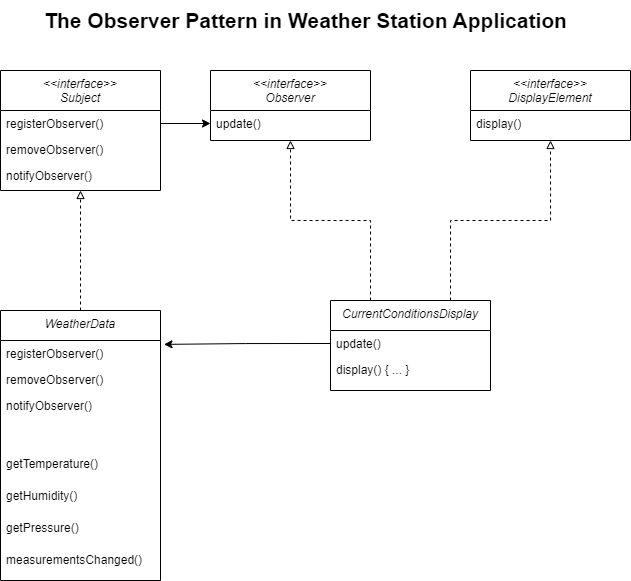

The diagram above was exported from draw.io. Its source (the exported page's mxGraphModel, read from the mxfile embedded in the PNG):
<mxGraphModel dx="1687" dy="982" grid="1" gridSize="10" guides="1" tooltips="1" connect="1" arrows="1" fold="1" page="1" pageScale="1" pageWidth="827" pageHeight="1169" math="0" shadow="0">
  <root>
    <mxCell id="WIyWlLk6GJQsqaUBKTNV-0" />
    <mxCell id="WIyWlLk6GJQsqaUBKTNV-1" parent="WIyWlLk6GJQsqaUBKTNV-0" />
    <mxCell id="zkfFHV4jXpPFQw0GAbJ--0" value="&lt;&lt;interface&gt;&gt;&#10;Subject" style="swimlane;fontStyle=2;align=center;verticalAlign=top;childLayout=stackLayout;horizontal=1;startSize=40;horizontalStack=0;resizeParent=1;resizeLast=0;collapsible=1;marginBottom=0;rounded=0;shadow=0;strokeWidth=1;" parent="WIyWlLk6GJQsqaUBKTNV-1" vertex="1">
      <mxGeometry x="40" y="110" width="160" height="120" as="geometry">
        <mxRectangle x="230" y="140" width="160" height="26" as="alternateBounds" />
      </mxGeometry>
    </mxCell>
    <mxCell id="zkfFHV4jXpPFQw0GAbJ--1" value="registerObserver()" style="text;align=left;verticalAlign=top;spacingLeft=4;spacingRight=4;overflow=hidden;rotatable=0;points=[[0,0.5],[1,0.5]];portConstraint=eastwest;" parent="zkfFHV4jXpPFQw0GAbJ--0" vertex="1">
      <mxGeometry y="40" width="160" height="26" as="geometry" />
    </mxCell>
    <mxCell id="zkfFHV4jXpPFQw0GAbJ--2" value="removeObserver()" style="text;align=left;verticalAlign=top;spacingLeft=4;spacingRight=4;overflow=hidden;rotatable=0;points=[[0,0.5],[1,0.5]];portConstraint=eastwest;rounded=0;shadow=0;html=0;" parent="zkfFHV4jXpPFQw0GAbJ--0" vertex="1">
      <mxGeometry y="66" width="160" height="26" as="geometry" />
    </mxCell>
    <mxCell id="zkfFHV4jXpPFQw0GAbJ--3" value="notifyObserver()" style="text;align=left;verticalAlign=top;spacingLeft=4;spacingRight=4;overflow=hidden;rotatable=0;points=[[0,0.5],[1,0.5]];portConstraint=eastwest;rounded=0;shadow=0;html=0;" parent="zkfFHV4jXpPFQw0GAbJ--0" vertex="1">
      <mxGeometry y="92" width="160" height="26" as="geometry" />
    </mxCell>
    <mxCell id="QdJ-YcDDeLR1ZS1MtPWP-0" value="&lt;&lt;interface&gt;&gt;&#10;Observer" style="swimlane;fontStyle=2;align=center;verticalAlign=top;childLayout=stackLayout;horizontal=1;startSize=40;horizontalStack=0;resizeParent=1;resizeLast=0;collapsible=1;marginBottom=0;rounded=0;shadow=0;strokeWidth=1;" vertex="1" parent="WIyWlLk6GJQsqaUBKTNV-1">
      <mxGeometry x="250" y="110" width="160" height="70" as="geometry">
        <mxRectangle x="230" y="140" width="160" height="26" as="alternateBounds" />
      </mxGeometry>
    </mxCell>
    <mxCell id="QdJ-YcDDeLR1ZS1MtPWP-1" value="update()" style="text;align=left;verticalAlign=top;spacingLeft=4;spacingRight=4;overflow=hidden;rotatable=0;points=[[0,0.5],[1,0.5]];portConstraint=eastwest;" vertex="1" parent="QdJ-YcDDeLR1ZS1MtPWP-0">
      <mxGeometry y="40" width="160" height="26" as="geometry" />
    </mxCell>
    <mxCell id="QdJ-YcDDeLR1ZS1MtPWP-4" value="&lt;&lt;interface&gt;&gt;&#10;DisplayElement" style="swimlane;fontStyle=2;align=center;verticalAlign=top;childLayout=stackLayout;horizontal=1;startSize=40;horizontalStack=0;resizeParent=1;resizeLast=0;collapsible=1;marginBottom=0;rounded=0;shadow=0;strokeWidth=1;" vertex="1" parent="WIyWlLk6GJQsqaUBKTNV-1">
      <mxGeometry x="510" y="110" width="160" height="70" as="geometry">
        <mxRectangle x="230" y="140" width="160" height="26" as="alternateBounds" />
      </mxGeometry>
    </mxCell>
    <mxCell id="QdJ-YcDDeLR1ZS1MtPWP-5" value="display()" style="text;align=left;verticalAlign=top;spacingLeft=4;spacingRight=4;overflow=hidden;rotatable=0;points=[[0,0.5],[1,0.5]];portConstraint=eastwest;" vertex="1" parent="QdJ-YcDDeLR1ZS1MtPWP-4">
      <mxGeometry y="40" width="160" height="26" as="geometry" />
    </mxCell>
    <mxCell id="QdJ-YcDDeLR1ZS1MtPWP-6" value="The Observer Pattern in Weather Station Application" style="text;html=1;align=center;verticalAlign=middle;resizable=0;points=[];autosize=1;strokeColor=none;fillColor=none;fontSize=21;fontStyle=1" vertex="1" parent="WIyWlLk6GJQsqaUBKTNV-1">
      <mxGeometry x="70" y="40" width="550" height="40" as="geometry" />
    </mxCell>
    <mxCell id="QdJ-YcDDeLR1ZS1MtPWP-16" style="edgeStyle=orthogonalEdgeStyle;rounded=0;orthogonalLoop=1;jettySize=auto;html=1;entryX=0.5;entryY=1;entryDx=0;entryDy=0;endArrow=block;endFill=0;dashed=1;" edge="1" parent="WIyWlLk6GJQsqaUBKTNV-1" source="QdJ-YcDDeLR1ZS1MtPWP-7" target="zkfFHV4jXpPFQw0GAbJ--0">
      <mxGeometry relative="1" as="geometry" />
    </mxCell>
    <mxCell id="QdJ-YcDDeLR1ZS1MtPWP-7" value="WeatherData" style="swimlane;fontStyle=2;align=center;verticalAlign=top;childLayout=stackLayout;horizontal=1;startSize=30;horizontalStack=0;resizeParent=1;resizeLast=0;collapsible=1;marginBottom=0;rounded=0;shadow=0;strokeWidth=1;" vertex="1" parent="WIyWlLk6GJQsqaUBKTNV-1">
      <mxGeometry x="40" y="350" width="160" height="270" as="geometry">
        <mxRectangle x="230" y="140" width="160" height="26" as="alternateBounds" />
      </mxGeometry>
    </mxCell>
    <mxCell id="QdJ-YcDDeLR1ZS1MtPWP-8" value="registerObserver()" style="text;align=left;verticalAlign=top;spacingLeft=4;spacingRight=4;overflow=hidden;rotatable=0;points=[[0,0.5],[1,0.5]];portConstraint=eastwest;" vertex="1" parent="QdJ-YcDDeLR1ZS1MtPWP-7">
      <mxGeometry y="30" width="160" height="26" as="geometry" />
    </mxCell>
    <mxCell id="QdJ-YcDDeLR1ZS1MtPWP-9" value="removeObserver()" style="text;align=left;verticalAlign=top;spacingLeft=4;spacingRight=4;overflow=hidden;rotatable=0;points=[[0,0.5],[1,0.5]];portConstraint=eastwest;rounded=0;shadow=0;html=0;" vertex="1" parent="QdJ-YcDDeLR1ZS1MtPWP-7">
      <mxGeometry y="56" width="160" height="26" as="geometry" />
    </mxCell>
    <mxCell id="QdJ-YcDDeLR1ZS1MtPWP-10" value="notifyObserver()" style="text;align=left;verticalAlign=top;spacingLeft=4;spacingRight=4;overflow=hidden;rotatable=0;points=[[0,0.5],[1,0.5]];portConstraint=eastwest;rounded=0;shadow=0;html=0;" vertex="1" parent="QdJ-YcDDeLR1ZS1MtPWP-7">
      <mxGeometry y="82" width="160" height="58" as="geometry" />
    </mxCell>
    <mxCell id="QdJ-YcDDeLR1ZS1MtPWP-12" value="getTemperature()" style="text;align=left;verticalAlign=top;spacingLeft=4;spacingRight=4;overflow=hidden;rotatable=0;points=[[0,0.5],[1,0.5]];portConstraint=eastwest;rounded=0;shadow=0;html=0;" vertex="1" parent="QdJ-YcDDeLR1ZS1MtPWP-7">
      <mxGeometry y="140" width="160" height="32" as="geometry" />
    </mxCell>
    <mxCell id="QdJ-YcDDeLR1ZS1MtPWP-13" value="getHumidity()" style="text;align=left;verticalAlign=top;spacingLeft=4;spacingRight=4;overflow=hidden;rotatable=0;points=[[0,0.5],[1,0.5]];portConstraint=eastwest;rounded=0;shadow=0;html=0;" vertex="1" parent="QdJ-YcDDeLR1ZS1MtPWP-7">
      <mxGeometry y="172" width="160" height="32" as="geometry" />
    </mxCell>
    <mxCell id="QdJ-YcDDeLR1ZS1MtPWP-14" value="getPressure()" style="text;align=left;verticalAlign=top;spacingLeft=4;spacingRight=4;overflow=hidden;rotatable=0;points=[[0,0.5],[1,0.5]];portConstraint=eastwest;rounded=0;shadow=0;html=0;" vertex="1" parent="QdJ-YcDDeLR1ZS1MtPWP-7">
      <mxGeometry y="204" width="160" height="32" as="geometry" />
    </mxCell>
    <mxCell id="QdJ-YcDDeLR1ZS1MtPWP-15" value="measurementsChanged()" style="text;align=left;verticalAlign=top;spacingLeft=4;spacingRight=4;overflow=hidden;rotatable=0;points=[[0,0.5],[1,0.5]];portConstraint=eastwest;rounded=0;shadow=0;html=0;" vertex="1" parent="QdJ-YcDDeLR1ZS1MtPWP-7">
      <mxGeometry y="236" width="160" height="32" as="geometry" />
    </mxCell>
    <mxCell id="QdJ-YcDDeLR1ZS1MtPWP-17" style="edgeStyle=orthogonalEdgeStyle;rounded=0;orthogonalLoop=1;jettySize=auto;html=1;entryX=0;entryY=0.5;entryDx=0;entryDy=0;" edge="1" parent="WIyWlLk6GJQsqaUBKTNV-1" source="zkfFHV4jXpPFQw0GAbJ--1" target="QdJ-YcDDeLR1ZS1MtPWP-1">
      <mxGeometry relative="1" as="geometry" />
    </mxCell>
    <mxCell id="QdJ-YcDDeLR1ZS1MtPWP-26" style="edgeStyle=orthogonalEdgeStyle;rounded=0;orthogonalLoop=1;jettySize=auto;html=1;exitX=0.75;exitY=0;exitDx=0;exitDy=0;entryX=0.5;entryY=1;entryDx=0;entryDy=0;endArrow=block;endFill=0;dashed=1;" edge="1" parent="WIyWlLk6GJQsqaUBKTNV-1" source="QdJ-YcDDeLR1ZS1MtPWP-18" target="QdJ-YcDDeLR1ZS1MtPWP-4">
      <mxGeometry relative="1" as="geometry" />
    </mxCell>
    <mxCell id="QdJ-YcDDeLR1ZS1MtPWP-27" style="edgeStyle=orthogonalEdgeStyle;rounded=0;orthogonalLoop=1;jettySize=auto;html=1;exitX=0.25;exitY=0;exitDx=0;exitDy=0;entryX=0.5;entryY=1;entryDx=0;entryDy=0;endArrow=block;endFill=0;dashed=1;" edge="1" parent="WIyWlLk6GJQsqaUBKTNV-1" source="QdJ-YcDDeLR1ZS1MtPWP-18" target="QdJ-YcDDeLR1ZS1MtPWP-0">
      <mxGeometry relative="1" as="geometry" />
    </mxCell>
    <mxCell id="QdJ-YcDDeLR1ZS1MtPWP-18" value="CurrentConditionsDisplay" style="swimlane;fontStyle=2;align=center;verticalAlign=top;childLayout=stackLayout;horizontal=1;startSize=30;horizontalStack=0;resizeParent=1;resizeLast=0;collapsible=1;marginBottom=0;rounded=0;shadow=0;strokeWidth=1;" vertex="1" parent="WIyWlLk6GJQsqaUBKTNV-1">
      <mxGeometry x="370" y="340" width="160" height="90" as="geometry">
        <mxRectangle x="230" y="140" width="160" height="26" as="alternateBounds" />
      </mxGeometry>
    </mxCell>
    <mxCell id="QdJ-YcDDeLR1ZS1MtPWP-19" value="update()" style="text;align=left;verticalAlign=top;spacingLeft=4;spacingRight=4;overflow=hidden;rotatable=0;points=[[0,0.5],[1,0.5]];portConstraint=eastwest;" vertex="1" parent="QdJ-YcDDeLR1ZS1MtPWP-18">
      <mxGeometry y="30" width="160" height="26" as="geometry" />
    </mxCell>
    <mxCell id="QdJ-YcDDeLR1ZS1MtPWP-20" value="display() { ... }" style="text;align=left;verticalAlign=top;spacingLeft=4;spacingRight=4;overflow=hidden;rotatable=0;points=[[0,0.5],[1,0.5]];portConstraint=eastwest;rounded=0;shadow=0;html=0;" vertex="1" parent="QdJ-YcDDeLR1ZS1MtPWP-18">
      <mxGeometry y="56" width="160" height="26" as="geometry" />
    </mxCell>
    <mxCell id="QdJ-YcDDeLR1ZS1MtPWP-28" style="edgeStyle=orthogonalEdgeStyle;rounded=0;orthogonalLoop=1;jettySize=auto;html=1;exitX=0;exitY=0.5;exitDx=0;exitDy=0;entryX=1.022;entryY=0.149;entryDx=0;entryDy=0;entryPerimeter=0;" edge="1" parent="WIyWlLk6GJQsqaUBKTNV-1" source="QdJ-YcDDeLR1ZS1MtPWP-19" target="QdJ-YcDDeLR1ZS1MtPWP-8">
      <mxGeometry relative="1" as="geometry" />
    </mxCell>
  </root>
</mxGraphModel>